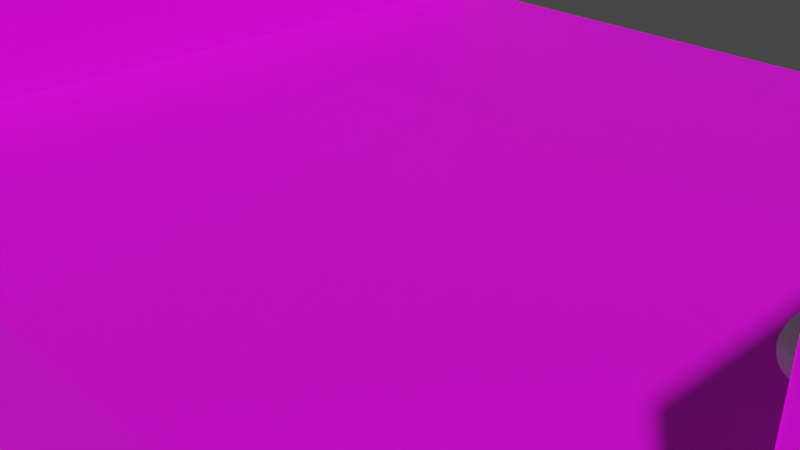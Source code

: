 # Source: bridge_segment_textured.blend  (saved by Blender 3.4.6; exported with 4.5.12 LTS)
import bpy
from mathutils import Matrix  # noqa: F401  (used for matrix-valued properties, if any)

bpy.ops.wm.read_factory_settings(use_empty=True)
scene = bpy.context.scene
scene.name = 'Scene'

# ---- collections
col_collection = bpy.data.collections.new('Collection'); scene.collection.children.link(col_collection)

# ---- images (referenced by path relative to the original .blend; pixels are not part of the script)
import os
ASSET_DIR = os.environ.get("B2B_ASSET_DIR", "")  # directory of the original .blend (textures are referenced by path, not embedded)
HERE = os.path.dirname(os.path.abspath(__file__))  # packed textures are extracted next to this script under _unpacked/

def load_image(name, relpath, width, height, colorspace="sRGB"):
    """Load a texture the original file referenced (path relative to the .blend, or extracted next to this script)."""
    p = next((c for c in (os.path.join(HERE, relpath), os.path.join(ASSET_DIR, relpath)) if relpath and os.path.exists(c)), "")
    if p:
        img = bpy.data.images.load(p, check_existing=True)
        img.name = name
    else:  # same state as the original file: an image datablock whose file is absent (Cycles renders it pink)
        img = bpy.data.images.new(name, width, height)
        img.source = "FILE"
        img.filepath = "//" + (relpath or name)
    img.colorspace_settings.name = colorspace
    return img
img_albedo_psd = load_image('albedo.psd', 'albedo.psd', 1024, 1024, 'sRGB')

# ---- materials (node trees are filled in below, after node groups)
mat_material = bpy.data.materials.new('Material')
mat_material.alpha_threshold = 0.0
mat_material.use_transparent_shadow = False
mat_material.roughness = 0.5
mat_material.line_color = (0.0, 0.0, 0.0, 1.0)

# ---- material node trees
mat_material.use_nodes = True; mat_material.node_tree.nodes.clear()
_N = mat_material.node_tree.nodes; _L = mat_material.node_tree.links
n0 = _N.new('ShaderNodeOutputMaterial'); n0.name = 'Material Output'; n0.location = (-15, 609)
n1 = _N.new('ShaderNodeBsdfPrincipled'); n1.name = 'Principled BSDF'; n1.location = (-304, 626)
n1.distribution = 'GGX'
n1.subsurface_method = 'RANDOM_WALK_SKIN'
n1.inputs[3].default_value = 1.45
n1.inputs[27].default_value = (0.0, 0.0, 0.0, 1.0)
n1.inputs[28].default_value = 1.0
n2 = _N.new('ShaderNodeTexImage'); n2.name = 'Image Texture.001'; n2.location = (-693, 477)
n2.image = img_albedo_psd
_L.new(n1.outputs[0], n0.inputs[0])
_L.new(n2.outputs[0], n1.inputs[0])
n0.is_active_output = True

# ---- world
world_world = bpy.data.worlds.new('World'); scene.world = world_world
world_world.use_nodes = True; world_world.node_tree.nodes.clear()
_N = world_world.node_tree.nodes; _L = world_world.node_tree.links
n0 = _N.new('ShaderNodeOutputWorld'); n0.name = 'World Output'; n0.location = (300, 300)
n1 = _N.new('ShaderNodeBackground'); n1.name = 'Background'; n1.location = (10, 300)
n1.inputs[0].default_value = (0.05088, 0.05088, 0.05088, 1.0)
_L.new(n1.outputs[0], n0.inputs[0])
n0.is_active_output = True
world_world.color = (0.05088, 0.05088, 0.05088)
world_world.use_sun_shadow = False
world_world.sun_shadow_jitter_overblur = 0.0

# ---- cameras
cam_camera = bpy.data.cameras.new('Camera')
cam_camera.clip_end = 100.0
cam_camera.ortho_scale = 7.314

# ---- meshes
me_cube = bpy.data.meshes.new('Cube')
me_cube.from_pydata([(8.466, 1.145, 7.552), (8.466, -1.145, 7.552), (-8.466, 1.145, 7.552), (-8.465, -1.145, 7.571), (-6.295, -1.125, 7.53), (-6.295, 1.165, 7.53), (5.912, 1.139, 7.557), (5.912, -1.15, 7.557), (8.466, 1.145, 0.0), (-8.466, -1.145, 0.0), (8.466, -1.145, 0.0), (-8.466, 1.145, 0.0), (-6.295, 1.165, -0.02151), (-6.295, -1.125, -0.02151), (5.912, -1.15, 0.005737), (5.912, 1.139, 0.005737), (-8.465, -1.145, 3.795), (8.466, 1.145, 3.776), (8.466, -1.145, 3.776), (-8.466, 1.145, 3.776), (-6.295, 1.165, 3.754), (-6.295, -1.125, 3.754), (5.912, -1.15, 3.782), (5.912, 1.139, 3.782), (8.466, 1.145, -3.776), (8.466, -1.145, -3.776), (-8.466, 1.145, -3.776), (-6.295, 1.165, -3.797), (-6.295, -1.125, -3.797), (5.912, -1.15, -3.77), (5.912, 1.139, -3.77), (-8.466, -1.145, -3.776), (-8.448, -4.32, 3.776), (-8.448, -4.32, 7.552), (8.484, -4.32, -3.776), (-6.277, -4.3, 7.53), (-6.277, -4.3, -3.797), (8.484, -4.32, 7.552), (5.929, -4.326, 7.557), (5.929, -4.326, -3.77), (-8.448, -4.32, -3.776), (-8.448, -4.32, -6.147e-09), (8.484, -4.32, 3.776), (8.484, -4.32, -6.147e-09), (-6.277, -4.3, 3.754), (-6.277, -4.3, -0.02151), (5.929, -4.326, 3.782), (5.929, -4.326, 0.005737), (8.462, 1.122, 2.879), (8.462, -1.167, 2.879), (-8.469, 1.122, 2.879), (-6.298, 1.142, 2.858), (-6.298, -1.147, 2.858), (5.908, -1.172, 2.885), (5.908, 1.117, 2.885), (-8.469, -1.167, 2.879), (8.48, -4.343, 2.879), (-6.28, -4.323, 2.858), (5.926, -4.348, 2.885), (-8.451, -4.343, 2.879), (8.467, 1.15, 0.708), (8.467, -1.139, 0.708), (-8.465, 1.15, 0.708), (-6.294, 1.17, 0.6865), (-6.294, -1.119, 0.6865), (5.912, -1.145, 0.7137), (5.912, 1.145, 0.7137), (8.485, -4.315, 0.708), (-6.276, -4.295, 0.6865), (5.93, -4.32, 0.7137), (-8.465, -1.139, 0.708), (-8.447, -4.315, 0.708), (-8.459, -3.498, -3.792), (-8.459, -3.498, 3.759), (-8.459, -3.498, -0.0164), (-8.459, -3.498, 7.535), (-6.288, -3.478, -3.814), (-6.288, -3.478, 3.738), (-6.288, -3.478, -0.03791), (-6.288, -3.478, 7.514), (-6.291, -3.5, 2.841), (-8.462, -3.52, 2.863), (-6.287, -3.472, 0.6701), (-8.458, -3.492, 0.6916), (-8.463, -3.137, -3.78), (-8.462, -3.138, 3.791), (-8.462, -3.138, 7.567), (-6.29, -1.78, -0.02137), (-8.463, -3.137, -0.004549), (-6.29, -1.78, -3.797), (-6.29, -1.805, 3.754), (-6.29, -1.805, 7.53), (-6.293, -1.803, 2.858), (-8.467, -3.16, 2.875), (-6.289, -1.776, 0.6866), (-8.462, -3.132, 0.7034), (-6.293, -2.128, 2.643), (-6.291, -3.349, 2.63), (-6.29, -2.106, 0.897), (-6.288, -3.326, 0.8842), (-6.527, -2.128, 2.643), (-6.525, -3.349, 2.63), (-6.524, -2.106, 0.8965), (-6.522, -3.327, 0.8837), (8.472, -3.508, -0.01754), (8.472, -3.508, 3.758), (5.918, -3.513, 7.54), (8.472, -3.508, 7.534), (8.472, -3.508, -3.793), (5.918, -3.513, -3.788), (5.918, -3.513, -0.0118), (5.918, -3.513, 3.764), (5.915, -3.536, 2.867), (8.469, -3.53, 2.862), (8.473, -3.503, 0.6904), (5.919, -3.508, 0.6962), (8.469, -2.978, -0.002285), (8.469, -2.977, 7.549), (8.469, -2.978, -3.778), (5.916, -1.872, -3.769), (5.916, -1.872, 3.783), (8.469, -2.978, 3.774), (5.916, -1.926, 7.559), (5.916, -1.872, 0.007351), (5.913, -1.895, 2.887), (8.465, -3.0, 2.877), (8.469, -2.973, 0.7057), (5.917, -1.867, 0.7153), (6.216, -2.063, 2.659), (6.217, -3.361, 2.644), (6.219, -2.041, 0.9403), (6.221, -3.34, 0.9251), (-7.842, -3.13, -0.004959), (-7.837, -3.49, -0.01681), (-7.845, -3.152, 2.874), (-7.841, -3.512, 2.862), (-7.841, -3.124, 0.703), (-7.836, -3.485, 0.6912), (-7.837, -3.49, 3.759), (-7.837, -3.49, -3.793), (-7.837, -3.49, 7.535), (-7.842, -3.13, -3.781), (-7.842, -3.13, 3.771), (-7.842, -3.13, 7.547), (7.958, -2.982, 3.774), (7.961, -3.512, 3.759), (7.954, -3.004, 2.877), (7.958, -3.534, 2.862), (7.958, -2.976, 0.706), (7.962, -3.506, 0.6908), (7.962, -3.562, -0.01746), (7.961, -3.512, 7.535), (7.962, -3.562, -3.793), (7.958, -3.032, -0.002207), (7.958, -2.982, 7.55), (7.958, -3.032, -3.778)], [], [(5, 2, 3, 4), (16, 3, 2, 19), (17, 0, 1, 18), (23, 6, 0, 17), (19, 2, 5, 20), (22, 7, 4, 21), (6, 5, 4, 7), (0, 6, 7, 1), (108, 104, 43, 34), (20, 5, 6, 23), (27, 12, 15, 30), (105, 107, 37, 42), (29, 14, 13, 28), (26, 11, 12, 27), (30, 15, 8, 24), (24, 8, 10, 25), (31, 9, 11, 26), (107, 106, 38, 37), (51, 20, 23, 54), (53, 22, 21, 52), (50, 19, 20, 51), (54, 23, 17, 48), (48, 17, 18, 49), (55, 16, 19, 50), (113, 105, 42, 56), (83, 74, 41, 71), (44, 35, 33, 32), (42, 37, 38, 46), (34, 43, 47, 39), (36, 45, 41, 40), (56, 42, 46, 58), (57, 44, 32, 59), (75, 73, 32, 33), (80, 77, 44, 57), (115, 110, 47, 69), (77, 79, 35, 44), (76, 78, 45, 36), (106, 111, 46, 38), (110, 109, 39, 47), (79, 75, 33, 35), (74, 72, 40, 41), (111, 112, 58, 46), (82, 80, 57, 68), (68, 57, 59, 71), (67, 56, 58, 69), (73, 81, 59, 32), (114, 113, 56, 67), (70, 55, 50, 62), (60, 48, 49, 61), (66, 54, 48, 60), (62, 50, 51, 63), (65, 53, 52, 64), (63, 51, 54, 66), (12, 63, 66, 15), (14, 65, 64, 13), (11, 62, 63, 12), (15, 66, 60, 8), (8, 60, 61, 10), (9, 70, 62, 11), (104, 114, 67, 43), (43, 67, 69, 47), (45, 68, 71, 41), (78, 82, 68, 45), (112, 115, 69, 58), (81, 83, 71, 59), (95, 88, 132, 136), (87, 94, 82, 78), (93, 95, 136, 134), (92, 80, 97, 96), (73, 75, 140, 138), (91, 86, 75, 79), (89, 87, 78, 76), (90, 91, 79, 77), (92, 90, 77, 80), (81, 73, 138, 135), (88, 84, 141, 132), (70, 9, 88, 95), (3, 16, 85, 86), (52, 21, 90, 92), (21, 4, 91, 90), (28, 13, 87, 89), (4, 3, 86, 91), (9, 31, 84, 88), (64, 52, 92, 94), (16, 55, 93, 85), (13, 64, 94, 87), (55, 70, 95, 93), (98, 96, 100, 102), (94, 92, 96, 98), (80, 82, 99, 97), (82, 94, 98, 99), (102, 100, 101, 103), (99, 98, 102, 103), (97, 99, 103, 101), (96, 97, 101, 100), (127, 115, 131, 130), (113, 114, 149, 147), (117, 107, 151, 154), (120, 124, 112, 111), (123, 119, 109, 110), (122, 120, 111, 106), (127, 123, 110, 115), (116, 126, 148, 153), (117, 122, 106, 107), (114, 104, 150, 149), (126, 125, 146, 148), (84, 31, 26, 27, 30, 24, 25, 118, 108, 34, 39, 109, 119, 29, 28, 89, 76, 36, 40, 72), (25, 10, 116, 118), (18, 1, 117, 121), (1, 7, 122, 117), (49, 18, 121, 125), (65, 14, 123, 127), (7, 22, 120, 122), (14, 29, 119, 123), (22, 53, 124, 120), (61, 49, 125, 126), (10, 61, 126, 116), (53, 65, 127, 124), (128, 130, 131, 129), (124, 127, 130, 128), (115, 112, 129, 131), (112, 124, 128, 129), (134, 136, 137, 135), (142, 134, 135, 138), (132, 141, 139, 133), (143, 142, 138, 140), (136, 132, 133, 137), (75, 86, 143, 140), (74, 83, 137, 133), (83, 81, 135, 137), (86, 85, 142, 143), (85, 93, 134, 142), (72, 74, 133, 139), (84, 72, 139, 141), (153, 148, 149, 150), (148, 146, 147, 149), (146, 144, 145, 147), (144, 154, 151, 145), (155, 153, 150, 152), (125, 121, 144, 146), (107, 105, 145, 151), (118, 116, 153, 155), (108, 118, 155, 152), (104, 108, 152, 150), (121, 117, 154, 144), (105, 113, 147, 145)])
_uv = me_cube.uv_layers.new(name='UVMap')
_uv.uv.foreach_set('vector', [8.011e-05, 0.1119, 0.3114, 8.011e-05, 0.2513, 0.2579, 0.1308, 0.3089, 0.313, 0.2516, 0.004398, 0.2536, -0.003004, -0.0006736, 0.3134, 0.002768, 0.5643, 0.0009887, 0.8743, 0.001434, 0.875, 0.1685, 0.5642, 0.1694, 0.6634, 0.7257, 0.8129, 0.8972, 0.3945, 0.9999, 0.4245, 0.7465, 0.4033, 0.292, 0.3114, 8.011e-05, 0.8129, 0.03645, 0.6433, 0.3514, 0.9989, 0.6704, 0.9986, 0.9999, 0.002098, 1.002, 0.0005374, 0.6681, 0.01178, 0.9933, 8.011e-05, 0.1119, 0.1308, 0.3089, 0.1378, 0.7503, 0.3945, 0.9999, 0.01178, 0.9933, 0.1378, 0.7503, 0.2814, 0.7847, 0.3667, 1.004, -0.0008098, 1.001, -0.000905, 0.8343, 0.3709, 0.8354, 0.6433, 0.3514, 0.8129, 0.03645, 0.8129, 0.8972, 0.6634, 0.7257, 0.3377, 0.4493, 0.378, 0.4289, 0.3879, 0.6112, 0.3432, 0.591, 0.9965, 0.9983, 0.6916, 0.9998, 0.6914, 0.8343, 0.9992, 0.8359, 1.001, 0.001431, 1.001, 0.3372, 0.002835, 0.3373, -0.006143, 0.00942, 0.3351, 0.4322, 0.3562, 0.4065, 0.378, 0.4289, 0.3377, 0.4493, 0.3432, 0.591, 0.3879, 0.6112, 0.3654, 0.6377, 0.3424, 0.6143, 0.003156, -0.002375, 0.2548, -0.0007084, 0.2502, 0.1688, 0.00123, 0.1682, 0.9992, 0.2484, 0.7531, 0.2497, 0.7514, 4.322e-05, 1.002, 0.002161, 0.2667, 0.7151, 0.2365, 0.6999, 0.2468, 0.6966, 0.2646, 0.703, 0.4494, 0.3475, 0.6433, 0.3514, 0.6634, 0.7257, 0.4682, 0.6867, 0.9985, 0.5802, 0.9989, 0.6673, 0.0005374, 0.665, 0.001362, 0.5812, 0.3981, 0.3167, 0.4033, 0.292, 0.6433, 0.3514, 0.4494, 0.3475, 0.4682, 0.6867, 0.6634, 0.7257, 0.4245, 0.7465, 0.4176, 0.7257, 0.5628, 0.1689, 0.5011, 0.1688, 0.5019, 0.001667, 0.563, 0.0001622, 0.4387, 0.2512, 0.3133, 0.2511, 0.3152, 0.002451, 0.4403, 0.001706, 0.6255, 0.8353, 0.6873, 0.8344, 0.6873, 0.9996, 0.6252, 1.0, 0.6293, 0.1699, 0.7513, 0.1679, 0.7516, 0.3366, 0.6245, 0.3356, 0.751, 1.0, 0.5234, 1.002, 0.5238, 0.7556, 0.7527, 0.7546, 0.003844, 0.6653, 0.3755, 0.6702, 0.3763, 1.001, -0.0007511, 1.004, 0.9965, 1.001, 0.8121, 1.0, 0.8124, 0.6679, 0.9983, 0.6751, 0.1931, 0.9995, -0.002249, 1.001, -0.003512, 0.7467, 0.189, 0.7529, 0.4865, 0.999, 0.379, 0.9994, 0.3803, 0.6739, 0.4979, 0.6712, 0.5221, 1.001, 0.4382, 1.002, 0.4415, 0.7545, 0.5222, 0.754, 0.0004178, 0.1664, 0.2497, 0.1697, 0.2479, 0.3335, 0.00182, 0.3367, 0.6786, 1.0, 0.6805, 0.8351, 0.8022, 0.834, 0.8036, 1.001, 0.6893, 0.4186, 0.6888, 0.3353, 0.8133, 0.3349, 0.8132, 0.4182, 0.8065, 1.0, 0.8058, 0.8341, 0.9989, 0.8346, 1.0, 1.001, 0.2976, 1.001, 0.0009681, 1.0, -0.0006289, 0.8368, 0.2976, 0.8333, 0.3125, 0.3349, 5.352e-05, 0.3341, 0.0002182, 0.4189, 0.3118, 0.4181, 0.6895, 0.3369, 0.9978, 0.3344, 0.9998, 0.4171, 0.6876, 0.4212, 0.226, 0.3537, 0.2549, 0.3386, 0.2527, 0.3494, 0.2397, 0.3592, 0.7534, 0.1697, 1.0, 0.1705, 0.9987, 0.3337, 0.7537, 0.3373, 0.3148, 0.3363, 0.4367, 0.3349, 0.4362, 0.4189, 0.3136, 0.4181, 0.6806, 1.001, 0.4287, 0.9996, 0.4287, 0.8347, 0.6783, 0.8348, 0.2544, 0.752, 0.4396, 0.7541, 0.4385, 1.001, 0.2515, 0.9995, 0.6642, 0.9993, 0.4916, 1.0, 0.4987, 0.6761, 0.6655, 0.6681, 0.2516, 0.1691, 0.3751, 0.1699, 0.3774, 0.3328, 0.2501, 0.3333, 0.6253, 0.9998, 0.4367, 0.9988, 0.4373, 0.8324, 0.6253, 0.8346, 0.6892, 0.2528, 0.4378, 0.2495, 0.4376, 0.001623, 0.6875, 0.0002795, 0.5005, 0.1687, 0.3138, 0.1684, 0.3126, 0.0001338, 0.5008, 0.00136, 0.3987, 0.6156, 0.4682, 0.6867, 0.4176, 0.7257, 0.3709, 0.6453, 0.3614, 0.3979, 0.3981, 0.3167, 0.4494, 0.3475, 0.3888, 0.4231, 0.9962, 0.4183, 0.9985, 0.583, -0.002329, 0.5866, -0.002548, 0.4178, 0.3888, 0.4231, 0.4494, 0.3475, 0.4682, 0.6867, 0.3987, 0.6156, 0.378, 0.4289, 0.3888, 0.4231, 0.3987, 0.6156, 0.3879, 0.6112, 0.9978, 0.3369, 0.9987, 0.4133, -8.74e-05, 0.4128, -0.0002652, 0.332, 0.3562, 0.4065, 0.3614, 0.3979, 0.3888, 0.4231, 0.378, 0.4289, 0.3879, 0.6112, 0.3987, 0.6156, 0.3709, 0.6453, 0.3654, 0.6377, 0.3128, 0.1687, 0.2506, 0.1688, 0.2501, 1.787e-05, 0.3124, 0.0002055, 0.7507, 0.2508, 0.6933, 0.2519, 0.6896, -0.0009914, 0.7503, 0.002912, 0.3725, 0.8356, 0.4361, 0.8354, 0.4364, 1.001, 0.3721, 1.001, 0.8099, 0.9992, 0.6647, 1.001, 0.6659, 0.6681, 0.8122, 0.669, 0.2506, 0.9999, 0.1945, 0.9995, 0.1909, 0.7522, 0.251, 0.753, 0.2998, 1.001, 0.3001, 0.8331, 0.4245, 0.8349, 0.4236, 0.9994, 0.4387, 0.3352, 0.6869, 0.3347, 0.687, 0.4183, 0.4369, 0.4186, 0.3791, 0.169, 0.623, 0.1692, 0.6238, 0.3335, 0.3816, 0.3334, 0.3098, 0.3904, 0.3103, 0.3971, 0.3061, 0.3977, 0.3043, 0.3921, 0.4391, 0.8309, 0.3148, 0.8307, 0.3155, 0.668, 0.4388, 0.6689, 0.3015, 0.3687, 0.3098, 0.3904, 0.3043, 0.3921, 0.295, 0.3719, 0.6371, 0.6886, 0.6381, 0.8121, 0.4694, 0.8129, 0.4689, 0.6883, 0.2801, 0.3702, 0.2549, 0.3386, 0.2634, 0.3415, 0.2859, 0.3656, 0.2195, 0.3512, 0.2576, 0.3282, 0.2549, 0.3386, 0.226, 0.3537, 0.3116, 0.833, 0.0006784, 0.832, 0.0002874, 0.6698, 0.3143, 0.6687, 1.0, 0.8303, 0.6928, 0.834, 0.6891, 0.6693, 0.9999, 0.6649, 0.6907, 0.8334, 0.6202, 0.8344, 0.6187, 0.6657, 0.6878, 0.6694, 0.286, 0.3779, 0.2801, 0.3702, 0.2859, 0.3656, 0.2917, 0.3741, 0.3103, 0.3971, 0.3104, 0.4206, 0.3085, 0.4168, 0.3061, 0.3977, 0.6945, 0.2543, 0.7506, 0.2522, 0.7497, 0.4823, 0.6909, 0.4827, 0.004429, 0.2557, 0.3132, 0.2516, 0.3128, 0.4799, 0.006991, 0.4797, 0.7489, 0.6671, 0.6202, 0.6669, 0.6198, 0.5852, 0.7507, 0.5839, 0.9974, 0.6699, 0.7504, 0.6663, 0.7522, 0.586, 0.9992, 0.5876, 0.2496, 0.6663, 0.001509, 0.6658, 0.002739, 0.5834, 0.2494, 0.5834, 0.1308, 0.3089, 0.2513, 0.2579, 0.2576, 0.3282, 0.2195, 0.3512, 0.753, 0.2523, 1.0, 0.2489, 0.9996, 0.4843, 0.7519, 0.4822, 0.9377, 0.3689, 0.8116, 0.3694, 0.8114, 0.2888, 0.9388, 0.2879, 0.3122, 0.2508, 0.4389, 0.2521, 0.4372, 0.4796, 0.3133, 0.4797, 0.4395, 0.6677, 0.2532, 0.666, 0.2548, 0.5846, 0.4404, 0.5832, 0.4378, 0.2513, 0.6899, 0.2551, 0.6877, 0.4824, 0.4403, 0.4825, 1.1, 0.7914, 1.082, 0.7814, 1.086, 0.78, 1.099, 0.7882, 0.9395, 0.286, 0.8131, 0.2866, 0.8139, 0.2044, 0.9391, 0.2052, 0.4059, 0.8783, 0.4045, 0.7858, 0.5884, 0.7812, 0.5792, 0.8776, 0.5584, 0.6663, 0.5679, 0.8331, 0.4455, 0.8403, 0.4369, 0.6732, 1.004, 0.9915, 0.00162, 0.9991, 0.005698, 0.008186, 1.002, 0.007376, 0.2695, 0.4192, 0.2632, 0.4317, 0.2618, 0.4286, 0.2666, 0.4202, 0.2543, 0.4076, 0.2695, 0.4192, 0.2666, 0.4202, 0.2556, 0.4111, 0.2445, 0.4217, 0.2543, 0.4076, 0.2556, 0.4111, 0.2485, 0.4204, 0.269, 0.6108, 0.2784, 0.6276, 0.2733, 0.627, 0.2674, 0.6159, 0.3002, 0.6721, 0.3091, 0.652, 0.3135, 0.6536, 0.3052, 0.6746, 0.274, 0.7311, 0.2667, 0.7151, 0.2759, 0.7132, 0.2783, 0.7174, 0.4375, 0.3342, 0.3138, 0.3348, 0.3116, 0.08658, 0.4384, 0.08678, 0.688, 0.08508, 1.0, 0.08414, 1.0, 0.3328, 0.6898, 0.3337, 0.3126, 0.3345, -5.292e-06, 0.3336, 0.0001055, 0.08505, 0.3093, 0.08464, 0.5622, 0.08491, 0.6871, 0.08493, 0.6896, 0.3349, 0.5625, 0.336, 0.324, 0.6489, 0.3235, 0.6559, 0.3184, 0.655, 0.3195, 0.6485, 0.274, 0.7311, 0.227, 0.7038, 0.2365, 0.6999, 0.2667, 0.7151, 0.3091, 0.652, 0.3112, 0.6464, 0.3152, 0.6475, 0.3135, 0.6536, 0.3235, 0.6559, 0.3168, 0.6798, 0.3109, 0.6774, 0.3184, 0.655, -0.001962, 0.02072, 0.0231, 0.00321, 1.007, -0.004349, 0.9958, 0.1639, 0.9968, 0.7119, 1.0, 1.003, 0.3606, 1.005, 0.004813, 0.9937, 0.001034, 0.6764, 0.0007696, 0.5877, 0.002979, 0.4722, 0.004498, 0.4163, 0.002969, 0.3706, 0.0009142, 0.332, 0.04727, 0.2352, 0.1014, 0.1266, 0.1132, 0.075, -7.489e-05, 0.05781, -0.01084, 0.05055, -0.01142, 0.03743, 0.00123, 0.1682, 0.2502, 0.1694, 0.2506, 0.3333, 0.0006945, 0.333, 0.8753, 0.332, 0.5644, 0.335, 0.5664, 0.17, 0.8736, 0.1686, 0.2814, 0.7847, 0.1378, 0.7503, 0.227, 0.7038, 0.274, 0.7311, 0.501, 0.1691, 0.5625, 0.1692, 0.5624, 0.3341, 0.5025, 0.3347, 0.6882, -0.0005752, 0.8127, 0.001208, 0.8121, 0.08519, 0.6882, 0.08503, 3.289e-05, 0.0002398, 0.3129, -4.079e-05, 0.3133, 0.08388, -0.0003075, 0.08507, 0.686, 0.001129, 1.0, 0.001319, 1.0, 0.08347, 0.6879, 0.08473, 0.3133, 1.639e-05, 0.438, -0.0001197, 0.4381, 0.08492, 0.3139, 0.08381, 0.502, 0.3346, 0.3136, 0.3353, 0.3137, 0.1691, 0.5004, 0.1697, 0.3125, 0.3352, 0.2513, 0.3343, 0.2499, 0.1691, 0.3127, 0.1696, 0.4386, -0.0002506, 0.6857, -0.0002022, 0.6882, 0.08386, 0.4392, 0.08504, 1.008, 1.0, 0.01568, 1.002, -0.006029, -0.01597, 0.9954, -0.01269, 0.498, 0.08714, 0.6273, 0.08284, 0.6258, 0.169, 0.5006, 0.1663, 0.2784, 0.6276, 0.2596, 0.644, 0.2604, 0.6386, 0.2733, 0.627, 0.2499, 0.6723, 0.1252, 0.6688, 0.1246, 0.5851, 0.2509, 0.5848, 0.295, 0.3719, 0.3043, 0.3921, 0.3014, 0.3933, 0.2917, 0.3741, 0.2892, 0.3628, 0.295, 0.3719, 0.2917, 0.3741, 0.2859, 0.3656, 0.3061, 0.3977, 0.3085, 0.4168, 0.3075, 0.4169, 0.3034, 0.3986, 0.2653, 0.3397, 0.2892, 0.3628, 0.2859, 0.3656, 0.2634, 0.3415, 0.3043, 0.3921, 0.3061, 0.3977, 0.3034, 0.3986, 0.3014, 0.3933, 0.2549, 0.3386, 0.2576, 0.3282, 0.2653, 0.3397, 0.2634, 0.3415, 0.2997, 0.4003, 0.2968, 0.3955, 0.3014, 0.3933, 0.3034, 0.3986, 0.2968, 0.3955, 0.286, 0.3779, 0.2917, 0.3741, 0.3014, 0.3933, 0.2576, 0.3282, 0.296, 0.3576, 0.2892, 0.3628, 0.2653, 0.3397, 0.296, 0.3576, 0.3015, 0.3687, 0.295, 0.3719, 0.2892, 0.3628, 0.3068, 0.4207, 0.2997, 0.4003, 0.3034, 0.3986, 0.3075, 0.4169, 0.3104, 0.4206, 0.3068, 0.4207, 0.3075, 0.4169, 0.3085, 0.4168, 0.2479, 0.5848, 0.2487, 0.6673, 0.1277, 0.6647, 0.125, 0.5852, 0.2485, 0.5851, 0.2485, 0.669, 0.1255, 0.6668, 0.1255, 0.5852, 0.2464, 0.5837, 0.2497, 0.6697, 0.1276, 0.6667, 0.1248, 0.586, 0.2737, 0.8544, 0.2451, 0.8847, 0.2425, 0.8804, 0.2674, 0.8501, 0.1251, 0.5849, 0.2476, 0.5849, 0.25, 0.6698, 0.1268, 0.6688, 0.3168, 0.6798, 0.3118, 0.6914, 0.3061, 0.688, 0.3109, 0.6774, 0.2667, 0.7151, 0.2953, 0.6808, 0.3, 0.6838, 0.2759, 0.7132, 0.3219, 0.6245, 0.324, 0.6489, 0.3195, 0.6485, 0.3201, 0.6281, 0.3174, 0.6256, 0.3219, 0.6245, 0.3201, 0.6281, 0.3186, 0.6278, 0.3112, 0.6464, 0.3174, 0.6256, 0.3186, 0.6278, 0.3152, 0.6475, 0.3118, 0.6914, 0.274, 0.7311, 0.2783, 0.7174, 0.3061, 0.688, 0.2953, 0.6808, 0.3002, 0.6721, 0.3052, 0.6746, 0.3, 0.6838])
me_cube.materials.append(mat_material)
me_cube.use_mirror_vertex_groups = False
me_cube.update()
me_cylinder = bpy.data.meshes.new('Cylinder')
me_cylinder.from_pydata([(0.01973, 0.6423, -1.026), (0.01435, 0.7507, 1.023), (0.2142, 0.634, -1.026), (0.209, 0.7389, 1.022), (0.4005, 0.6013, -1.024), (0.3956, 0.6988, 1.02), (0.5713, 0.5454, -1.021), (0.5671, 0.6318, 1.018), (0.7203, 0.4687, -1.018), (0.7167, 0.5405, 1.015), (0.8415, 0.3739, -1.013), (0.8388, 0.4284, 1.012), (0.9304, 0.2647, -1.009), (0.9286, 0.2999, 1.008), (0.9835, 0.1454, -1.004), (0.9828, 0.1599, 1.003), (0.9989, 0.0205, -0.9985), (0.9992, 0.01369, 0.9987), (0.9758, -0.1052, -0.9934), (0.9772, -0.133, 0.9943), (0.9153, -0.2269, -0.9886), (0.9177, -0.2746, 0.9901), (0.8196, -0.3398, -0.9841), (0.8228, -0.4057, 0.9863), (0.6924, -0.4397, -0.9803), (0.6964, -0.5211, 0.983), (0.5385, -0.5227, -0.9773), (0.5432, -0.6166, 0.9804), (0.364, -0.5856, -0.9751), (0.3691, -0.6883, 0.9785), (0.1755, -0.626, -0.9739), (0.1809, -0.7336, 0.9775), (-0.01973, -0.6423, -0.9737), (-0.01435, -0.7507, 0.9773), (-0.2142, -0.634, -0.9745), (-0.209, -0.7389, 0.978), (-0.4005, -0.6013, -0.9762), (-0.3956, -0.6988, 0.9795), (-0.5713, -0.5455, -0.9789), (-0.5671, -0.6318, 0.9818), (-0.7203, -0.4687, -0.9824), (-0.7167, -0.5405, 0.9849), (-0.8415, -0.3739, -0.9866), (-0.8388, -0.4284, 0.9885), (-0.9304, -0.2647, -0.9913), (-0.9286, -0.2999, 0.9925), (-0.9835, -0.1454, -0.9963), (-0.9828, -0.1599, 0.9968), (-0.9989, -0.0205, -1.001), (-0.9992, -0.01369, 1.001), (-0.9758, 0.1052, -1.007), (-0.9772, 0.133, 1.006), (-0.9153, 0.2269, -1.011), (-0.9177, 0.2746, 1.01), (-0.8196, 0.3398, -1.016), (-0.8228, 0.4057, 1.014), (-0.6924, 0.4397, -1.02), (-0.6964, 0.5211, 1.017), (-0.5385, 0.5227, -1.023), (-0.5432, 0.6166, 1.02), (-0.364, 0.5856, -1.025), (-0.3691, 0.6883, 1.021), (-0.1755, 0.626, -1.026), (-0.1809, 0.7336, 1.023), (-0.01302, 0.9993, -0.8971), (0.1821, 0.98, -0.8971), (0.3697, 0.9231, -0.8971), (0.5426, 0.8307, -0.8971), (0.6941, 0.7064, -0.8971), (0.8184, 0.5548, -0.8971), (0.9109, 0.3819, -0.8971), (0.9678, 0.1944, -0.8971), (0.987, -0.0007373, -0.8971), (0.9678, -0.1958, -0.8971), (0.9109, -0.3834, -0.8971), (0.8184, -0.5563, -0.8971), (0.6941, -0.7078, -0.8971), (0.5426, -0.8322, -0.8971), (0.3697, -0.9246, -0.8971), (0.1821, -0.9815, -0.8971), (-0.01302, -1.001, -0.8971), (-0.2081, -0.9815, -0.8971), (-0.3957, -0.9246, -0.8971), (-0.5686, -0.8322, -0.8971), (-0.7201, -0.7078, -0.8971), (-0.8445, -0.5563, -0.8971), (-0.9369, -0.3834, -0.8971), (-0.9938, -0.1958, -0.8971), (-1.013, -0.0007373, -0.8971), (-0.9938, 0.1944, -0.8971), (-0.9369, 0.3819, -0.8971), (-0.8445, 0.5548, -0.8971), (-0.7201, 0.7064, -0.8971), (-0.5686, 0.8307, -0.8971), (-0.3957, 0.9231, -0.8971), (-0.2081, 0.98, -0.8971), (0.1123, -0.9972, -1.073), (0.3068, -1.006, -1.073), (0.4931, -1.038, -1.071), (0.6639, -1.094, -1.068), (0.8128, -1.171, -1.065), (0.9341, -1.266, -1.061), (1.023, -1.375, -1.056), (1.076, -1.494, -1.051), (1.091, -1.619, -1.046), (1.068, -1.745, -1.041), (1.008, -1.866, -1.036), (0.9121, -1.979, -1.031), (0.7849, -2.079, -1.027), (0.6311, -2.162, -1.024), (0.4566, -2.225, -1.022), (0.2681, -2.265, -1.021), (0.07285, -2.282, -1.021), (-0.1216, -2.273, -1.022), (-0.3079, -2.241, -1.023), (-0.4788, -2.185, -1.026), (-0.6277, -2.108, -1.03), (-0.7489, -2.013, -1.034), (-0.8378, -1.904, -1.038), (-0.8909, -1.785, -1.043), (-0.9063, -1.66, -1.049), (-0.8832, -1.534, -1.054), (-0.8227, -1.413, -1.059), (-0.727, -1.3, -1.063), (-0.5998, -1.2, -1.067), (-0.446, -1.117, -1.07), (-0.2714, -1.054, -1.072), (-0.08293, -1.014, -1.073), (0.004927, 1.0, 0.8394), (0.2, 0.9811, 0.8394), (0.3876, 0.9242, 0.8394), (0.5605, 0.8317, 0.8394), (0.712, 0.7074, 0.8394), (0.8364, 0.5558, 0.8394), (0.9288, 0.383, 0.8394), (0.9857, 0.1954, 0.8394), (1.005, 0.000279, 0.8394), (0.9857, -0.1948, 0.8394), (0.9288, -0.3824, 0.8394), (0.8364, -0.5553, 0.8394), (0.712, -0.7068, 0.8394), (0.5605, -0.8312, 0.8394), (0.3876, -0.9236, 0.8394), (0.2, -0.9805, 0.8394), (0.004927, -0.9997, 0.8394), (-0.1902, -0.9805, 0.8394), (-0.3778, -0.9236, 0.8394), (-0.5506, -0.8312, 0.8394), (-0.7022, -0.7068, 0.8394), (-0.8265, -0.5553, 0.8394), (-0.919, -0.3824, 0.8394), (-0.9759, -0.1948, 0.8394), (-0.9951, 0.000279, 0.8394), (-0.9759, 0.1954, 0.8394), (-0.919, 0.383, 0.8394), (-0.8265, 0.5558, 0.8394), (-0.7022, 0.7074, 0.8394), (-0.5506, 0.8317, 0.8394), (-0.3778, 0.9242, 0.8394), (-0.1902, 0.9811, 0.8394), (0.2796, -0.5206, 1.071), (0.08494, -0.5088, 1.072), (0.4662, -0.5607, 1.07), (0.6377, -0.6277, 1.067), (0.7873, -0.719, 1.064), (0.9094, -0.8311, 1.061), (0.9992, -0.9596, 1.057), (1.053, -1.1, 1.052), (1.07, -1.246, 1.048), (1.048, -1.393, 1.043), (0.9882, -1.534, 1.039), (0.8934, -1.665, 1.035), (0.767, -1.781, 1.032), (0.6138, -1.876, 1.03), (0.4397, -1.948, 1.028), (0.2515, -1.993, 1.027), (0.05624, -2.01, 1.026), (-0.1384, -1.998, 1.027), (-0.325, -1.958, 1.029), (-0.4965, -1.891, 1.031), (-0.6461, -1.8, 1.034), (-0.7682, -1.688, 1.038), (-0.8581, -1.559, 1.042), (-0.9122, -1.419, 1.046), (-0.9286, -1.273, 1.05), (-0.9066, -1.126, 1.055), (-0.8471, -0.9849, 1.059), (-0.7523, -0.8538, 1.063), (-0.6258, -0.7384, 1.066), (-0.4726, -0.6429, 1.069), (-0.2985, -0.5712, 1.071), (-0.1103, -0.5259, 1.072)], [], [(128, 1, 3, 129), (129, 3, 5, 130), (130, 5, 7, 131), (131, 7, 9, 132), (132, 9, 11, 133), (133, 11, 13, 134), (134, 13, 15, 135), (135, 15, 17, 136), (136, 17, 19, 137), (137, 19, 21, 138), (138, 21, 23, 139), (139, 23, 25, 140), (140, 25, 27, 141), (141, 27, 29, 142), (142, 29, 31, 143), (143, 31, 33, 144), (144, 33, 35, 145), (145, 35, 37, 146), (146, 37, 39, 147), (147, 39, 41, 148), (148, 41, 43, 149), (149, 43, 45, 150), (150, 45, 47, 151), (151, 47, 49, 152), (152, 49, 51, 153), (153, 51, 53, 154), (154, 53, 55, 155), (155, 55, 57, 156), (156, 57, 59, 157), (157, 59, 61, 158), (11, 9, 164, 165), (158, 61, 63, 159), (159, 63, 1, 128), (62, 0, 96, 127), (62, 95, 64, 0), (60, 94, 95, 62), (58, 93, 94, 60), (56, 92, 93, 58), (54, 91, 92, 56), (52, 90, 91, 54), (50, 89, 90, 52), (48, 88, 89, 50), (46, 87, 88, 48), (44, 86, 87, 46), (42, 85, 86, 44), (40, 84, 85, 42), (38, 83, 84, 40), (36, 82, 83, 38), (34, 81, 82, 36), (32, 80, 81, 34), (30, 79, 80, 32), (28, 78, 79, 30), (26, 77, 78, 28), (24, 76, 77, 26), (22, 75, 76, 24), (20, 74, 75, 22), (18, 73, 74, 20), (16, 72, 73, 18), (14, 71, 72, 16), (12, 70, 71, 14), (10, 69, 70, 12), (8, 68, 69, 10), (6, 67, 68, 8), (4, 66, 67, 6), (2, 65, 66, 4), (0, 64, 65, 2), (96, 97, 98, 99, 100, 101, 102, 103, 104, 105, 106, 107, 108, 109, 110, 111, 112, 113, 114, 115, 116, 117, 118, 119, 120, 121, 122, 123, 124, 125, 126, 127), (18, 20, 106, 105), (36, 38, 115, 114), (54, 56, 124, 123), (10, 12, 102, 101), (28, 30, 111, 110), (46, 48, 120, 119), (2, 4, 98, 97), (20, 22, 107, 106), (38, 40, 116, 115), (56, 58, 125, 124), (12, 14, 103, 102), (30, 32, 112, 111), (48, 50, 121, 120), (4, 6, 99, 98), (22, 24, 108, 107), (40, 42, 117, 116), (58, 60, 126, 125), (14, 16, 104, 103), (32, 34, 113, 112), (50, 52, 122, 121), (6, 8, 100, 99), (24, 26, 109, 108), (42, 44, 118, 117), (60, 62, 127, 126), (16, 18, 105, 104), (34, 36, 114, 113), (52, 54, 123, 122), (8, 10, 101, 100), (26, 28, 110, 109), (44, 46, 119, 118), (0, 2, 97, 96), (95, 159, 128, 64), (94, 158, 159, 95), (93, 157, 158, 94), (92, 156, 157, 93), (91, 155, 156, 92), (90, 154, 155, 91), (89, 153, 154, 90), (88, 152, 153, 89), (87, 151, 152, 88), (86, 150, 151, 87), (85, 149, 150, 86), (84, 148, 149, 85), (83, 147, 148, 84), (82, 146, 147, 83), (81, 145, 146, 82), (80, 144, 145, 81), (79, 143, 144, 80), (78, 142, 143, 79), (77, 141, 142, 78), (76, 140, 141, 77), (75, 139, 140, 76), (74, 138, 139, 75), (73, 137, 138, 74), (72, 136, 137, 73), (71, 135, 136, 72), (70, 134, 135, 71), (69, 133, 134, 70), (68, 132, 133, 69), (67, 131, 132, 68), (66, 130, 131, 67), (65, 129, 130, 66), (64, 128, 129, 65), (160, 161, 191, 190, 189, 188, 187, 186, 185, 184, 183, 182, 181, 180, 179, 178, 177, 176, 175, 174, 173, 172, 171, 170, 169, 168, 167, 166, 165, 164, 163, 162), (29, 27, 173, 174), (47, 45, 182, 183), (3, 1, 161, 160), (1, 63, 191, 161), (21, 19, 169, 170), (39, 37, 178, 179), (57, 55, 187, 188), (13, 11, 165, 166), (31, 29, 174, 175), (49, 47, 183, 184), (5, 3, 160, 162), (23, 21, 170, 171), (41, 39, 179, 180), (59, 57, 188, 189), (15, 13, 166, 167), (33, 31, 175, 176), (51, 49, 184, 185), (7, 5, 162, 163), (25, 23, 171, 172), (43, 41, 180, 181), (61, 59, 189, 190), (17, 15, 167, 168), (35, 33, 176, 177), (53, 51, 185, 186), (9, 7, 163, 164), (27, 25, 172, 173), (45, 43, 181, 182), (63, 61, 190, 191), (19, 17, 168, 169), (37, 35, 177, 178), (55, 53, 186, 187)])
_uv = me_cylinder.uv_layers.new(name='UVMap')
_uv.uv.foreach_set('vector', [1.0, 0.875, 1.0, 1.0, 0.9688, 1.0, 0.9688, 0.875, 0.9688, 0.875, 0.9688, 1.0, 0.9375, 1.0, 0.9375, 0.875, 0.9375, 0.875, 0.9375, 1.0, 0.9062, 1.0, 0.9062, 0.875, 0.9062, 0.875, 0.9062, 1.0, 0.875, 1.0, 0.875, 0.875, 0.875, 0.875, 0.875, 1.0, 0.8438, 1.0, 0.8437, 0.875, 0.8437, 0.875, 0.8438, 1.0, 0.8125, 1.0, 0.8125, 0.875, 0.8125, 0.875, 0.8125, 1.0, 0.7812, 1.0, 0.7812, 0.875, 0.7812, 0.875, 0.7812, 1.0, 0.75, 1.0, 0.75, 0.875, 0.75, 0.875, 0.75, 1.0, 0.7188, 1.0, 0.7188, 0.875, 0.7188, 0.875, 0.7188, 1.0, 0.6875, 1.0, 0.6875, 0.875, 0.6875, 0.875, 0.6875, 1.0, 0.6562, 1.0, 0.6562, 0.875, 0.6562, 0.875, 0.6562, 1.0, 0.625, 1.0, 0.625, 0.875, 0.625, 0.875, 0.625, 1.0, 0.5938, 1.0, 0.5938, 0.875, 0.5938, 0.875, 0.5938, 1.0, 0.5625, 1.0, 0.5625, 0.875, 0.5625, 0.875, 0.5625, 1.0, 0.5312, 1.0, 0.5312, 0.875, 0.5312, 0.875, 0.5312, 1.0, 0.5, 1.0, 0.5, 0.875, 0.5, 0.875, 0.5, 1.0, 0.4688, 1.0, 0.4687, 0.875, 0.4687, 0.875, 0.4688, 1.0, 0.4375, 1.0, 0.4375, 0.875, 0.4375, 0.875, 0.4375, 1.0, 0.4062, 1.0, 0.4062, 0.875, 0.4062, 0.875, 0.4062, 1.0, 0.375, 1.0, 0.375, 0.875, 0.375, 0.875, 0.375, 1.0, 0.3438, 1.0, 0.3438, 0.875, 0.3438, 0.875, 0.3438, 1.0, 0.3125, 1.0, 0.3125, 0.875, 0.3125, 0.875, 0.3125, 1.0, 0.2812, 1.0, 0.2813, 0.875, 0.2813, 0.875, 0.2812, 1.0, 0.25, 1.0, 0.25, 0.875, 0.25, 0.875, 0.25, 1.0, 0.2188, 1.0, 0.2188, 0.875, 0.2188, 0.875, 0.2188, 1.0, 0.1875, 1.0, 0.1875, 0.875, 0.1875, 0.875, 0.1875, 1.0, 0.1562, 1.0, 0.1562, 0.875, 0.1562, 0.875, 0.1562, 1.0, 0.125, 1.0, 0.125, 0.875, 0.125, 0.875, 0.125, 1.0, 0.09375, 1.0, 0.09375, 0.875, 0.09375, 0.875, 0.09375, 1.0, 0.0625, 1.0, 0.0625, 0.875, 0.8438, 1.0, 0.875, 1.0, 0.875, 1.0, 0.8438, 1.0, 0.0625, 0.875, 0.0625, 1.0, 0.03125, 1.0, 0.03125, 0.875, 0.03125, 0.875, 0.03125, 1.0, 0.0, 1.0, 0.0, 0.875, 0.03125, 0.5, 0.0, 0.5, 0.0, 0.5, 0.03125, 0.5, 0.03125, 0.5, 0.03125, 0.75, 0.0, 0.75, 0.0, 0.5, 0.0625, 0.5, 0.0625, 0.75, 0.03125, 0.75, 0.03125, 0.5, 0.09375, 0.5, 0.09375, 0.75, 0.0625, 0.75, 0.0625, 0.5, 0.125, 0.5, 0.125, 0.75, 0.09375, 0.75, 0.09375, 0.5, 0.1562, 0.5, 0.1562, 0.75, 0.125, 0.75, 0.125, 0.5, 0.1875, 0.5, 0.1875, 0.75, 0.1562, 0.75, 0.1562, 0.5, 0.2188, 0.5, 0.2188, 0.75, 0.1875, 0.75, 0.1875, 0.5, 0.25, 0.5, 0.25, 0.75, 0.2188, 0.75, 0.2188, 0.5, 0.2812, 0.5, 0.2812, 0.75, 0.25, 0.75, 0.25, 0.5, 0.3125, 0.5, 0.3125, 0.75, 0.2812, 0.75, 0.2812, 0.5, 0.3438, 0.5, 0.3438, 0.75, 0.3125, 0.75, 0.3125, 0.5, 0.375, 0.5, 0.375, 0.75, 0.3438, 0.75, 0.3438, 0.5, 0.4062, 0.5, 0.4062, 0.75, 0.375, 0.75, 0.375, 0.5, 0.4375, 0.5, 0.4375, 0.75, 0.4062, 0.75, 0.4062, 0.5, 0.4688, 0.5, 0.4688, 0.75, 0.4375, 0.75, 0.4375, 0.5, 0.5, 0.5, 0.5, 0.75, 0.4688, 0.75, 0.4688, 0.5, 0.5312, 0.5, 0.5312, 0.75, 0.5, 0.75, 0.5, 0.5, 0.5625, 0.5, 0.5625, 0.75, 0.5312, 0.75, 0.5312, 0.5, 0.5938, 0.5, 0.5938, 0.75, 0.5625, 0.75, 0.5625, 0.5, 0.625, 0.5, 0.625, 0.75, 0.5938, 0.75, 0.5938, 0.5, 0.6562, 0.5, 0.6562, 0.75, 0.625, 0.75, 0.625, 0.5, 0.6875, 0.5, 0.6875, 0.75, 0.6562, 0.75, 0.6562, 0.5, 0.7188, 0.5, 0.7188, 0.75, 0.6875, 0.75, 0.6875, 0.5, 0.75, 0.5, 0.75, 0.75, 0.7188, 0.75, 0.7188, 0.5, 0.7812, 0.5, 0.7812, 0.75, 0.75, 0.75, 0.75, 0.5, 0.8125, 0.5, 0.8125, 0.75, 0.7812, 0.75, 0.7812, 0.5, 0.8438, 0.5, 0.8438, 0.75, 0.8125, 0.75, 0.8125, 0.5, 0.875, 0.5, 0.875, 0.75, 0.8438, 0.75, 0.8438, 0.5, 0.9062, 0.5, 0.9062, 0.75, 0.875, 0.75, 0.875, 0.5, 0.9375, 0.5, 0.9375, 0.75, 0.9062, 0.75, 0.9062, 0.5, 0.9688, 0.5, 0.9688, 0.75, 0.9375, 0.75, 0.9375, 0.5, 1.0, 0.5, 1.0, 0.75, 0.9688, 0.75, 0.9688, 0.5, 0.75, 0.49, 0.7968, 0.4854, 0.8418, 0.4717, 0.8833, 0.4496, 0.9197, 0.4197, 0.9496, 0.3833, 0.9717, 0.3418, 0.9854, 0.2968, 0.99, 0.25, 0.9854, 0.2032, 0.9717, 0.1582, 0.9496, 0.1167, 0.9197, 0.08029, 0.8833, 0.05045, 0.8418, 0.02827, 0.7968, 0.01461, 0.75, 0.01, 0.7032, 0.01461, 0.6582, 0.02827, 0.6167, 0.05045, 0.5803, 0.08029, 0.5504, 0.1167, 0.5283, 0.1582, 0.5146, 0.2032, 0.51, 0.25, 0.5146, 0.2968, 0.5283, 0.3418, 0.5504, 0.3833, 0.5803, 0.4197, 0.6167, 0.4496, 0.6582, 0.4717, 0.7032, 0.4854, 0.7188, 0.5, 0.6875, 0.5, 0.6875, 0.5, 0.7188, 0.5, 0.4375, 0.5, 0.4062, 0.5, 0.4062, 0.5, 0.4375, 0.5, 0.1562, 0.5, 0.125, 0.5, 0.125, 0.5, 0.1562, 0.5, 0.8438, 0.5, 0.8125, 0.5, 0.8125, 0.5, 0.8438, 0.5, 0.5625, 0.5, 0.5312, 0.5, 0.5312, 0.5, 0.5625, 0.5, 0.2812, 0.5, 0.25, 0.5, 0.25, 0.5, 0.2812, 0.5, 0.9688, 0.5, 0.9375, 0.5, 0.9375, 0.5, 0.9688, 0.5, 0.6875, 0.5, 0.6562, 0.5, 0.6562, 0.5, 0.6875, 0.5, 0.4062, 0.5, 0.375, 0.5, 0.375, 0.5, 0.4062, 0.5, 0.125, 0.5, 0.09375, 0.5, 0.09375, 0.5, 0.125, 0.5, 0.8125, 0.5, 0.7812, 0.5, 0.7812, 0.5, 0.8125, 0.5, 0.5312, 0.5, 0.5, 0.5, 0.5, 0.5, 0.5312, 0.5, 0.25, 0.5, 0.2188, 0.5, 0.2188, 0.5, 0.25, 0.5, 0.9375, 0.5, 0.9062, 0.5, 0.9062, 0.5, 0.9375, 0.5, 0.6562, 0.5, 0.625, 0.5, 0.625, 0.5, 0.6562, 0.5, 0.375, 0.5, 0.3438, 0.5, 0.3438, 0.5, 0.375, 0.5, 0.09375, 0.5, 0.0625, 0.5, 0.0625, 0.5, 0.09375, 0.5, 0.7812, 0.5, 0.75, 0.5, 0.75, 0.5, 0.7812, 0.5, 0.5, 0.5, 0.4688, 0.5, 0.4688, 0.5, 0.5, 0.5, 0.2188, 0.5, 0.1875, 0.5, 0.1875, 0.5, 0.2188, 0.5, 0.9062, 0.5, 0.875, 0.5, 0.875, 0.5, 0.9062, 0.5, 0.625, 0.5, 0.5938, 0.5, 0.5938, 0.5, 0.625, 0.5, 0.3438, 0.5, 0.3125, 0.5, 0.3125, 0.5, 0.3438, 0.5, 0.0625, 0.5, 0.03125, 0.5, 0.03125, 0.5, 0.0625, 0.5, 0.75, 0.5, 0.7188, 0.5, 0.7188, 0.5, 0.75, 0.5, 0.4688, 0.5, 0.4375, 0.5, 0.4375, 0.5, 0.4688, 0.5, 0.1875, 0.5, 0.1562, 0.5, 0.1562, 0.5, 0.1875, 0.5, 0.875, 0.5, 0.8438, 0.5, 0.8438, 0.5, 0.875, 0.5, 0.5938, 0.5, 0.5625, 0.5, 0.5625, 0.5, 0.5938, 0.5, 0.3125, 0.5, 0.2812, 0.5, 0.2812, 0.5, 0.3125, 0.5, 1.0, 0.5, 0.9688, 0.5, 0.9688, 0.5, 1.0, 0.5, 0.03125, 0.75, 0.03125, 0.875, 0.0, 0.875, 0.0, 0.75, 0.0625, 0.75, 0.0625, 0.875, 0.03125, 0.875, 0.03125, 0.75, 0.09375, 0.75, 0.09375, 0.875, 0.0625, 0.875, 0.0625, 0.75, 0.125, 0.75, 0.125, 0.875, 0.09375, 0.875, 0.09375, 0.75, 0.1562, 0.75, 0.1562, 0.875, 0.125, 0.875, 0.125, 0.75, 0.1875, 0.75, 0.1875, 0.875, 0.1562, 0.875, 0.1562, 0.75, 0.2188, 0.75, 0.2188, 0.875, 0.1875, 0.875, 0.1875, 0.75, 0.25, 0.75, 0.25, 0.875, 0.2188, 0.875, 0.2188, 0.75, 0.2812, 0.75, 0.2813, 0.875, 0.25, 0.875, 0.25, 0.75, 0.3125, 0.75, 0.3125, 0.875, 0.2813, 0.875, 0.2812, 0.75, 0.3438, 0.75, 0.3438, 0.875, 0.3125, 0.875, 0.3125, 0.75, 0.375, 0.75, 0.375, 0.875, 0.3438, 0.875, 0.3438, 0.75, 0.4062, 0.75, 0.4062, 0.875, 0.375, 0.875, 0.375, 0.75, 0.4375, 0.75, 0.4375, 0.875, 0.4062, 0.875, 0.4062, 0.75, 0.4688, 0.75, 0.4687, 0.875, 0.4375, 0.875, 0.4375, 0.75, 0.5, 0.75, 0.5, 0.875, 0.4687, 0.875, 0.4688, 0.75, 0.5312, 0.75, 0.5312, 0.875, 0.5, 0.875, 0.5, 0.75, 0.5625, 0.75, 0.5625, 0.875, 0.5312, 0.875, 0.5312, 0.75, 0.5938, 0.75, 0.5938, 0.875, 0.5625, 0.875, 0.5625, 0.75, 0.625, 0.75, 0.625, 0.875, 0.5938, 0.875, 0.5938, 0.75, 0.6562, 0.75, 0.6562, 0.875, 0.625, 0.875, 0.625, 0.75, 0.6875, 0.75, 0.6875, 0.875, 0.6562, 0.875, 0.6562, 0.75, 0.7188, 0.75, 0.7188, 0.875, 0.6875, 0.875, 0.6875, 0.75, 0.75, 0.75, 0.75, 0.875, 0.7188, 0.875, 0.7188, 0.75, 0.7812, 0.75, 0.7812, 0.875, 0.75, 0.875, 0.75, 0.75, 0.8125, 0.75, 0.8125, 0.875, 0.7812, 0.875, 0.7812, 0.75, 0.8438, 0.75, 0.8437, 0.875, 0.8125, 0.875, 0.8125, 0.75, 0.875, 0.75, 0.875, 0.875, 0.8437, 0.875, 0.8438, 0.75, 0.9062, 0.75, 0.9062, 0.875, 0.875, 0.875, 0.875, 0.75, 0.9375, 0.75, 0.9375, 0.875, 0.9062, 0.875, 0.9062, 0.75, 0.9688, 0.75, 0.9688, 0.875, 0.9375, 0.875, 0.9375, 0.75, 1.0, 0.75, 1.0, 0.875, 0.9688, 0.875, 0.9688, 0.75, 0.2968, 0.4854, 0.25, 0.49, 0.2032, 0.4854, 0.1582, 0.4717, 0.1167, 0.4496, 0.08029, 0.4197, 0.05045, 0.3833, 0.02827, 0.3418, 0.01461, 0.2968, 0.01, 0.25, 0.01461, 0.2032, 0.02827, 0.1582, 0.05045, 0.1167, 0.08029, 0.08029, 0.1167, 0.05045, 0.1582, 0.02827, 0.2032, 0.01461, 0.25, 0.01, 0.2968, 0.01461, 0.3418, 0.02827, 0.3833, 0.05045, 0.4197, 0.08029, 0.4496, 0.1167, 0.4717, 0.1582, 0.4854, 0.2032, 0.49, 0.25, 0.4854, 0.2968, 0.4717, 0.3418, 0.4496, 0.3833, 0.4197, 0.4197, 0.3833, 0.4496, 0.3418, 0.4717, 0.5625, 1.0, 0.5938, 1.0, 0.5938, 1.0, 0.5625, 1.0, 0.2812, 1.0, 0.3125, 1.0, 0.3125, 1.0, 0.2812, 1.0, 0.9688, 1.0, 1.0, 1.0, 1.0, 1.0, 0.9688, 1.0, 0.0, 1.0, 0.03125, 1.0, 0.03125, 1.0, 0.0, 1.0, 0.6875, 1.0, 0.7188, 1.0, 0.7188, 1.0, 0.6875, 1.0, 0.4062, 1.0, 0.4375, 1.0, 0.4375, 1.0, 0.4062, 1.0, 0.125, 1.0, 0.1562, 1.0, 0.1562, 1.0, 0.125, 1.0, 0.8125, 1.0, 0.8438, 1.0, 0.8438, 1.0, 0.8125, 1.0, 0.5312, 1.0, 0.5625, 1.0, 0.5625, 1.0, 0.5312, 1.0, 0.25, 1.0, 0.2812, 1.0, 0.2812, 1.0, 0.25, 1.0, 0.9375, 1.0, 0.9688, 1.0, 0.9688, 1.0, 0.9375, 1.0, 0.6562, 1.0, 0.6875, 1.0, 0.6875, 1.0, 0.6562, 1.0, 0.375, 1.0, 0.4062, 1.0, 0.4062, 1.0, 0.375, 1.0, 0.09375, 1.0, 0.125, 1.0, 0.125, 1.0, 0.09375, 1.0, 0.7812, 1.0, 0.8125, 1.0, 0.8125, 1.0, 0.7812, 1.0, 0.5, 1.0, 0.5312, 1.0, 0.5312, 1.0, 0.5, 1.0, 0.2188, 1.0, 0.25, 1.0, 0.25, 1.0, 0.2188, 1.0, 0.9062, 1.0, 0.9375, 1.0, 0.9375, 1.0, 0.9062, 1.0, 0.625, 1.0, 0.6562, 1.0, 0.6562, 1.0, 0.625, 1.0, 0.3438, 1.0, 0.375, 1.0, 0.375, 1.0, 0.3438, 1.0, 0.0625, 1.0, 0.09375, 1.0, 0.09375, 1.0, 0.0625, 1.0, 0.75, 1.0, 0.7812, 1.0, 0.7812, 1.0, 0.75, 1.0, 0.4688, 1.0, 0.5, 1.0, 0.5, 1.0, 0.4688, 1.0, 0.1875, 1.0, 0.2188, 1.0, 0.2188, 1.0, 0.1875, 1.0, 0.875, 1.0, 0.9062, 1.0, 0.9062, 1.0, 0.875, 1.0, 0.5938, 1.0, 0.625, 1.0, 0.625, 1.0, 0.5938, 1.0, 0.3125, 1.0, 0.3438, 1.0, 0.3438, 1.0, 0.3125, 1.0, 0.03125, 1.0, 0.0625, 1.0, 0.0625, 1.0, 0.03125, 1.0, 0.7188, 1.0, 0.75, 1.0, 0.75, 1.0, 0.7188, 1.0, 0.4375, 1.0, 0.4688, 1.0, 0.4688, 1.0, 0.4375, 1.0, 0.1562, 1.0, 0.1875, 1.0, 0.1875, 1.0, 0.1562, 1.0])
me_cylinder.update()
me_cylinder_001 = bpy.data.meshes.new('Cylinder.001')
me_cylinder_001.from_pydata([(0.01973, 0.6423, -1.026), (0.01435, 0.7507, 1.023), (0.2142, 0.634, -1.026), (0.209, 0.7389, 1.022), (0.4005, 0.6013, -1.024), (0.3956, 0.6988, 1.02), (0.5713, 0.5454, -1.021), (0.5671, 0.6318, 1.018), (0.7203, 0.4687, -1.018), (0.7167, 0.5405, 1.015), (0.8415, 0.3739, -1.013), (0.8388, 0.4284, 1.012), (0.9304, 0.2647, -1.009), (0.9286, 0.2999, 1.008), (0.9835, 0.1454, -1.004), (0.9828, 0.1599, 1.003), (0.9989, 0.0205, -0.9985), (0.9992, 0.01369, 0.9987), (0.9758, -0.1052, -0.9934), (0.9772, -0.133, 0.9943), (0.9153, -0.2269, -0.9886), (0.9177, -0.2746, 0.9901), (0.8196, -0.3398, -0.9841), (0.8228, -0.4057, 0.9863), (0.6924, -0.4397, -0.9803), (0.6964, -0.5211, 0.983), (0.5385, -0.5227, -0.9773), (0.5432, -0.6166, 0.9804), (0.364, -0.5856, -0.9751), (0.3691, -0.6883, 0.9785), (0.1755, -0.626, -0.9739), (0.1809, -0.7336, 0.9775), (-0.01973, -0.6423, -0.9737), (-0.01435, -0.7507, 0.9773), (-0.2142, -0.634, -0.9745), (-0.209, -0.7389, 0.978), (-0.4005, -0.6013, -0.9762), (-0.3956, -0.6988, 0.9795), (-0.5713, -0.5455, -0.9789), (-0.5671, -0.6318, 0.9818), (-0.7203, -0.4687, -0.9824), (-0.7167, -0.5405, 0.9849), (-0.8415, -0.3739, -0.9866), (-0.8388, -0.4284, 0.9885), (-0.9304, -0.2647, -0.9913), (-0.9286, -0.2999, 0.9925), (-0.9835, -0.1454, -0.9963), (-0.9828, -0.1599, 0.9968), (-0.9989, -0.0205, -1.001), (-0.9992, -0.01369, 1.001), (-0.9758, 0.1052, -1.007), (-0.9772, 0.133, 1.006), (-0.9153, 0.2269, -1.011), (-0.9177, 0.2746, 1.01), (-0.8196, 0.3398, -1.016), (-0.8228, 0.4057, 1.014), (-0.6924, 0.4397, -1.02), (-0.6964, 0.5211, 1.017), (-0.5385, 0.5227, -1.023), (-0.5432, 0.6166, 1.02), (-0.364, 0.5856, -1.025), (-0.3691, 0.6883, 1.021), (-0.1755, 0.626, -1.026), (-0.1809, 0.7336, 1.023), (-0.01302, 0.9993, -0.8971), (0.1821, 0.98, -0.8971), (0.3697, 0.9231, -0.8971), (0.5426, 0.8307, -0.8971), (0.6941, 0.7064, -0.8971), (0.8184, 0.5548, -0.8971), (0.9109, 0.3819, -0.8971), (0.9678, 0.1944, -0.8971), (0.987, -0.0007373, -0.8971), (0.9678, -0.1958, -0.8971), (0.9109, -0.3834, -0.8971), (0.8184, -0.5563, -0.8971), (0.6941, -0.7078, -0.8971), (0.5426, -0.8322, -0.8971), (0.3697, -0.9246, -0.8971), (0.1821, -0.9815, -0.8971), (-0.01302, -1.001, -0.8971), (-0.2081, -0.9815, -0.8971), (-0.3957, -0.9246, -0.8971), (-0.5686, -0.8322, -0.8971), (-0.7201, -0.7078, -0.8971), (-0.8445, -0.5563, -0.8971), (-0.9369, -0.3834, -0.8971), (-0.9938, -0.1958, -0.8971), (-1.013, -0.0007373, -0.8971), (-0.9938, 0.1944, -0.8971), (-0.9369, 0.3819, -0.8971), (-0.8445, 0.5548, -0.8971), (-0.7201, 0.7064, -0.8971), (-0.5686, 0.8307, -0.8971), (-0.3957, 0.9231, -0.8971), (-0.2081, 0.98, -0.8971), (0.1123, -0.9972, -1.073), (0.3068, -1.006, -1.073), (0.4931, -1.038, -1.071), (0.6639, -1.094, -1.068), (0.8128, -1.171, -1.065), (0.9341, -1.266, -1.061), (1.023, -1.375, -1.056), (1.076, -1.494, -1.051), (1.091, -1.619, -1.046), (1.068, -1.745, -1.041), (1.008, -1.866, -1.036), (0.9121, -1.979, -1.031), (0.7849, -2.079, -1.027), (0.6311, -2.162, -1.024), (0.4566, -2.225, -1.022), (0.2681, -2.265, -1.021), (0.07285, -2.282, -1.021), (-0.1216, -2.273, -1.022), (-0.3079, -2.241, -1.023), (-0.4788, -2.185, -1.026), (-0.6277, -2.108, -1.03), (-0.7489, -2.013, -1.034), (-0.8378, -1.904, -1.038), (-0.8909, -1.785, -1.043), (-0.9063, -1.66, -1.049), (-0.8832, -1.534, -1.054), (-0.8227, -1.413, -1.059), (-0.727, -1.3, -1.063), (-0.5998, -1.2, -1.067), (-0.446, -1.117, -1.07), (-0.2714, -1.054, -1.072), (-0.08293, -1.014, -1.073), (0.004927, 1.0, 0.8394), (0.2, 0.9811, 0.8394), (0.3876, 0.9242, 0.8394), (0.5605, 0.8317, 0.8394), (0.712, 0.7074, 0.8394), (0.8364, 0.5558, 0.8394), (0.9288, 0.383, 0.8394), (0.9857, 0.1954, 0.8394), (1.005, 0.000279, 0.8394), (0.9857, -0.1948, 0.8394), (0.9288, -0.3824, 0.8394), (0.8364, -0.5553, 0.8394), (0.712, -0.7068, 0.8394), (0.5605, -0.8312, 0.8394), (0.3876, -0.9236, 0.8394), (0.2, -0.9805, 0.8394), (0.004927, -0.9997, 0.8394), (-0.1902, -0.9805, 0.8394), (-0.3778, -0.9236, 0.8394), (-0.5506, -0.8312, 0.8394), (-0.7022, -0.7068, 0.8394), (-0.8265, -0.5553, 0.8394), (-0.919, -0.3824, 0.8394), (-0.9759, -0.1948, 0.8394), (-0.9951, 0.000279, 0.8394), (-0.9759, 0.1954, 0.8394), (-0.919, 0.383, 0.8394), (-0.8265, 0.5558, 0.8394), (-0.7022, 0.7074, 0.8394), (-0.5506, 0.8317, 0.8394), (-0.3778, 0.9242, 0.8394), (-0.1902, 0.9811, 0.8394), (0.2796, -0.5206, 1.071), (0.08494, -0.5088, 1.072), (0.4662, -0.5607, 1.07), (0.6377, -0.6277, 1.067), (0.7873, -0.719, 1.064), (0.9094, -0.8311, 1.061), (0.9992, -0.9596, 1.057), (1.053, -1.1, 1.052), (1.07, -1.246, 1.048), (1.048, -1.393, 1.043), (0.9882, -1.534, 1.039), (0.8934, -1.665, 1.035), (0.767, -1.781, 1.032), (0.6138, -1.876, 1.03), (0.4397, -1.948, 1.028), (0.2515, -1.993, 1.027), (0.05624, -2.01, 1.026), (-0.1384, -1.998, 1.027), (-0.325, -1.958, 1.029), (-0.4965, -1.891, 1.031), (-0.6461, -1.8, 1.034), (-0.7682, -1.688, 1.038), (-0.8581, -1.559, 1.042), (-0.9122, -1.419, 1.046), (-0.9286, -1.273, 1.05), (-0.9066, -1.126, 1.055), (-0.8471, -0.9849, 1.059), (-0.7523, -0.8538, 1.063), (-0.6258, -0.7384, 1.066), (-0.4726, -0.6429, 1.069), (-0.2985, -0.5712, 1.071), (-0.1103, -0.5259, 1.072)], [], [(128, 1, 3, 129), (129, 3, 5, 130), (130, 5, 7, 131), (131, 7, 9, 132), (132, 9, 11, 133), (133, 11, 13, 134), (134, 13, 15, 135), (135, 15, 17, 136), (136, 17, 19, 137), (137, 19, 21, 138), (138, 21, 23, 139), (139, 23, 25, 140), (140, 25, 27, 141), (141, 27, 29, 142), (142, 29, 31, 143), (143, 31, 33, 144), (144, 33, 35, 145), (145, 35, 37, 146), (146, 37, 39, 147), (147, 39, 41, 148), (148, 41, 43, 149), (149, 43, 45, 150), (150, 45, 47, 151), (151, 47, 49, 152), (152, 49, 51, 153), (153, 51, 53, 154), (154, 53, 55, 155), (155, 55, 57, 156), (156, 57, 59, 157), (157, 59, 61, 158), (11, 9, 164, 165), (158, 61, 63, 159), (159, 63, 1, 128), (62, 0, 96, 127), (62, 95, 64, 0), (60, 94, 95, 62), (58, 93, 94, 60), (56, 92, 93, 58), (54, 91, 92, 56), (52, 90, 91, 54), (50, 89, 90, 52), (48, 88, 89, 50), (46, 87, 88, 48), (44, 86, 87, 46), (42, 85, 86, 44), (40, 84, 85, 42), (38, 83, 84, 40), (36, 82, 83, 38), (34, 81, 82, 36), (32, 80, 81, 34), (30, 79, 80, 32), (28, 78, 79, 30), (26, 77, 78, 28), (24, 76, 77, 26), (22, 75, 76, 24), (20, 74, 75, 22), (18, 73, 74, 20), (16, 72, 73, 18), (14, 71, 72, 16), (12, 70, 71, 14), (10, 69, 70, 12), (8, 68, 69, 10), (6, 67, 68, 8), (4, 66, 67, 6), (2, 65, 66, 4), (0, 64, 65, 2), (96, 97, 98, 99, 100, 101, 102, 103, 104, 105, 106, 107, 108, 109, 110, 111, 112, 113, 114, 115, 116, 117, 118, 119, 120, 121, 122, 123, 124, 125, 126, 127), (18, 20, 106, 105), (36, 38, 115, 114), (54, 56, 124, 123), (10, 12, 102, 101), (28, 30, 111, 110), (46, 48, 120, 119), (2, 4, 98, 97), (20, 22, 107, 106), (38, 40, 116, 115), (56, 58, 125, 124), (12, 14, 103, 102), (30, 32, 112, 111), (48, 50, 121, 120), (4, 6, 99, 98), (22, 24, 108, 107), (40, 42, 117, 116), (58, 60, 126, 125), (14, 16, 104, 103), (32, 34, 113, 112), (50, 52, 122, 121), (6, 8, 100, 99), (24, 26, 109, 108), (42, 44, 118, 117), (60, 62, 127, 126), (16, 18, 105, 104), (34, 36, 114, 113), (52, 54, 123, 122), (8, 10, 101, 100), (26, 28, 110, 109), (44, 46, 119, 118), (0, 2, 97, 96), (95, 159, 128, 64), (94, 158, 159, 95), (93, 157, 158, 94), (92, 156, 157, 93), (91, 155, 156, 92), (90, 154, 155, 91), (89, 153, 154, 90), (88, 152, 153, 89), (87, 151, 152, 88), (86, 150, 151, 87), (85, 149, 150, 86), (84, 148, 149, 85), (83, 147, 148, 84), (82, 146, 147, 83), (81, 145, 146, 82), (80, 144, 145, 81), (79, 143, 144, 80), (78, 142, 143, 79), (77, 141, 142, 78), (76, 140, 141, 77), (75, 139, 140, 76), (74, 138, 139, 75), (73, 137, 138, 74), (72, 136, 137, 73), (71, 135, 136, 72), (70, 134, 135, 71), (69, 133, 134, 70), (68, 132, 133, 69), (67, 131, 132, 68), (66, 130, 131, 67), (65, 129, 130, 66), (64, 128, 129, 65), (160, 161, 191, 190, 189, 188, 187, 186, 185, 184, 183, 182, 181, 180, 179, 178, 177, 176, 175, 174, 173, 172, 171, 170, 169, 168, 167, 166, 165, 164, 163, 162), (29, 27, 173, 174), (47, 45, 182, 183), (3, 1, 161, 160), (1, 63, 191, 161), (21, 19, 169, 170), (39, 37, 178, 179), (57, 55, 187, 188), (13, 11, 165, 166), (31, 29, 174, 175), (49, 47, 183, 184), (5, 3, 160, 162), (23, 21, 170, 171), (41, 39, 179, 180), (59, 57, 188, 189), (15, 13, 166, 167), (33, 31, 175, 176), (51, 49, 184, 185), (7, 5, 162, 163), (25, 23, 171, 172), (43, 41, 180, 181), (61, 59, 189, 190), (17, 15, 167, 168), (35, 33, 176, 177), (53, 51, 185, 186), (9, 7, 163, 164), (27, 25, 172, 173), (45, 43, 181, 182), (63, 61, 190, 191), (19, 17, 168, 169), (37, 35, 177, 178), (55, 53, 186, 187)])
_uv = me_cylinder_001.uv_layers.new(name='UVMap')
_uv.uv.foreach_set('vector', [1.0, 0.875, 1.0, 1.0, 0.9688, 1.0, 0.9688, 0.875, 0.9688, 0.875, 0.9688, 1.0, 0.9375, 1.0, 0.9375, 0.875, 0.9375, 0.875, 0.9375, 1.0, 0.9062, 1.0, 0.9062, 0.875, 0.9062, 0.875, 0.9062, 1.0, 0.875, 1.0, 0.875, 0.875, 0.875, 0.875, 0.875, 1.0, 0.8438, 1.0, 0.8437, 0.875, 0.8437, 0.875, 0.8438, 1.0, 0.8125, 1.0, 0.8125, 0.875, 0.8125, 0.875, 0.8125, 1.0, 0.7812, 1.0, 0.7812, 0.875, 0.7812, 0.875, 0.7812, 1.0, 0.75, 1.0, 0.75, 0.875, 0.75, 0.875, 0.75, 1.0, 0.7188, 1.0, 0.7188, 0.875, 0.7188, 0.875, 0.7188, 1.0, 0.6875, 1.0, 0.6875, 0.875, 0.6875, 0.875, 0.6875, 1.0, 0.6562, 1.0, 0.6562, 0.875, 0.6562, 0.875, 0.6562, 1.0, 0.625, 1.0, 0.625, 0.875, 0.625, 0.875, 0.625, 1.0, 0.5938, 1.0, 0.5938, 0.875, 0.5938, 0.875, 0.5938, 1.0, 0.5625, 1.0, 0.5625, 0.875, 0.5625, 0.875, 0.5625, 1.0, 0.5312, 1.0, 0.5312, 0.875, 0.5312, 0.875, 0.5312, 1.0, 0.5, 1.0, 0.5, 0.875, 0.5, 0.875, 0.5, 1.0, 0.4688, 1.0, 0.4687, 0.875, 0.4687, 0.875, 0.4688, 1.0, 0.4375, 1.0, 0.4375, 0.875, 0.4375, 0.875, 0.4375, 1.0, 0.4062, 1.0, 0.4062, 0.875, 0.4062, 0.875, 0.4062, 1.0, 0.375, 1.0, 0.375, 0.875, 0.375, 0.875, 0.375, 1.0, 0.3438, 1.0, 0.3438, 0.875, 0.3438, 0.875, 0.3438, 1.0, 0.3125, 1.0, 0.3125, 0.875, 0.3125, 0.875, 0.3125, 1.0, 0.2812, 1.0, 0.2813, 0.875, 0.2813, 0.875, 0.2812, 1.0, 0.25, 1.0, 0.25, 0.875, 0.25, 0.875, 0.25, 1.0, 0.2188, 1.0, 0.2188, 0.875, 0.2188, 0.875, 0.2188, 1.0, 0.1875, 1.0, 0.1875, 0.875, 0.1875, 0.875, 0.1875, 1.0, 0.1562, 1.0, 0.1562, 0.875, 0.1562, 0.875, 0.1562, 1.0, 0.125, 1.0, 0.125, 0.875, 0.125, 0.875, 0.125, 1.0, 0.09375, 1.0, 0.09375, 0.875, 0.09375, 0.875, 0.09375, 1.0, 0.0625, 1.0, 0.0625, 0.875, 0.8438, 1.0, 0.875, 1.0, 0.875, 1.0, 0.8438, 1.0, 0.0625, 0.875, 0.0625, 1.0, 0.03125, 1.0, 0.03125, 0.875, 0.03125, 0.875, 0.03125, 1.0, 0.0, 1.0, 0.0, 0.875, 0.03125, 0.5, 0.0, 0.5, 0.0, 0.5, 0.03125, 0.5, 0.03125, 0.5, 0.03125, 0.75, 0.0, 0.75, 0.0, 0.5, 0.0625, 0.5, 0.0625, 0.75, 0.03125, 0.75, 0.03125, 0.5, 0.09375, 0.5, 0.09375, 0.75, 0.0625, 0.75, 0.0625, 0.5, 0.125, 0.5, 0.125, 0.75, 0.09375, 0.75, 0.09375, 0.5, 0.1562, 0.5, 0.1562, 0.75, 0.125, 0.75, 0.125, 0.5, 0.1875, 0.5, 0.1875, 0.75, 0.1562, 0.75, 0.1562, 0.5, 0.2188, 0.5, 0.2188, 0.75, 0.1875, 0.75, 0.1875, 0.5, 0.25, 0.5, 0.25, 0.75, 0.2188, 0.75, 0.2188, 0.5, 0.2812, 0.5, 0.2812, 0.75, 0.25, 0.75, 0.25, 0.5, 0.3125, 0.5, 0.3125, 0.75, 0.2812, 0.75, 0.2812, 0.5, 0.3438, 0.5, 0.3438, 0.75, 0.3125, 0.75, 0.3125, 0.5, 0.375, 0.5, 0.375, 0.75, 0.3438, 0.75, 0.3438, 0.5, 0.4062, 0.5, 0.4062, 0.75, 0.375, 0.75, 0.375, 0.5, 0.4375, 0.5, 0.4375, 0.75, 0.4062, 0.75, 0.4062, 0.5, 0.4688, 0.5, 0.4688, 0.75, 0.4375, 0.75, 0.4375, 0.5, 0.5, 0.5, 0.5, 0.75, 0.4688, 0.75, 0.4688, 0.5, 0.5312, 0.5, 0.5312, 0.75, 0.5, 0.75, 0.5, 0.5, 0.5625, 0.5, 0.5625, 0.75, 0.5312, 0.75, 0.5312, 0.5, 0.5938, 0.5, 0.5938, 0.75, 0.5625, 0.75, 0.5625, 0.5, 0.625, 0.5, 0.625, 0.75, 0.5938, 0.75, 0.5938, 0.5, 0.6562, 0.5, 0.6562, 0.75, 0.625, 0.75, 0.625, 0.5, 0.6875, 0.5, 0.6875, 0.75, 0.6562, 0.75, 0.6562, 0.5, 0.7188, 0.5, 0.7188, 0.75, 0.6875, 0.75, 0.6875, 0.5, 0.75, 0.5, 0.75, 0.75, 0.7188, 0.75, 0.7188, 0.5, 0.7812, 0.5, 0.7812, 0.75, 0.75, 0.75, 0.75, 0.5, 0.8125, 0.5, 0.8125, 0.75, 0.7812, 0.75, 0.7812, 0.5, 0.8438, 0.5, 0.8438, 0.75, 0.8125, 0.75, 0.8125, 0.5, 0.875, 0.5, 0.875, 0.75, 0.8438, 0.75, 0.8438, 0.5, 0.9062, 0.5, 0.9062, 0.75, 0.875, 0.75, 0.875, 0.5, 0.9375, 0.5, 0.9375, 0.75, 0.9062, 0.75, 0.9062, 0.5, 0.9688, 0.5, 0.9688, 0.75, 0.9375, 0.75, 0.9375, 0.5, 1.0, 0.5, 1.0, 0.75, 0.9688, 0.75, 0.9688, 0.5, 0.75, 0.49, 0.7968, 0.4854, 0.8418, 0.4717, 0.8833, 0.4496, 0.9197, 0.4197, 0.9496, 0.3833, 0.9717, 0.3418, 0.9854, 0.2968, 0.99, 0.25, 0.9854, 0.2032, 0.9717, 0.1582, 0.9496, 0.1167, 0.9197, 0.08029, 0.8833, 0.05045, 0.8418, 0.02827, 0.7968, 0.01461, 0.75, 0.01, 0.7032, 0.01461, 0.6582, 0.02827, 0.6167, 0.05045, 0.5803, 0.08029, 0.5504, 0.1167, 0.5283, 0.1582, 0.5146, 0.2032, 0.51, 0.25, 0.5146, 0.2968, 0.5283, 0.3418, 0.5504, 0.3833, 0.5803, 0.4197, 0.6167, 0.4496, 0.6582, 0.4717, 0.7032, 0.4854, 0.7188, 0.5, 0.6875, 0.5, 0.6875, 0.5, 0.7188, 0.5, 0.4375, 0.5, 0.4062, 0.5, 0.4062, 0.5, 0.4375, 0.5, 0.1562, 0.5, 0.125, 0.5, 0.125, 0.5, 0.1562, 0.5, 0.8438, 0.5, 0.8125, 0.5, 0.8125, 0.5, 0.8438, 0.5, 0.5625, 0.5, 0.5312, 0.5, 0.5312, 0.5, 0.5625, 0.5, 0.2812, 0.5, 0.25, 0.5, 0.25, 0.5, 0.2812, 0.5, 0.9688, 0.5, 0.9375, 0.5, 0.9375, 0.5, 0.9688, 0.5, 0.6875, 0.5, 0.6562, 0.5, 0.6562, 0.5, 0.6875, 0.5, 0.4062, 0.5, 0.375, 0.5, 0.375, 0.5, 0.4062, 0.5, 0.125, 0.5, 0.09375, 0.5, 0.09375, 0.5, 0.125, 0.5, 0.8125, 0.5, 0.7812, 0.5, 0.7812, 0.5, 0.8125, 0.5, 0.5312, 0.5, 0.5, 0.5, 0.5, 0.5, 0.5312, 0.5, 0.25, 0.5, 0.2188, 0.5, 0.2188, 0.5, 0.25, 0.5, 0.9375, 0.5, 0.9062, 0.5, 0.9062, 0.5, 0.9375, 0.5, 0.6562, 0.5, 0.625, 0.5, 0.625, 0.5, 0.6562, 0.5, 0.375, 0.5, 0.3438, 0.5, 0.3438, 0.5, 0.375, 0.5, 0.09375, 0.5, 0.0625, 0.5, 0.0625, 0.5, 0.09375, 0.5, 0.7812, 0.5, 0.75, 0.5, 0.75, 0.5, 0.7812, 0.5, 0.5, 0.5, 0.4688, 0.5, 0.4688, 0.5, 0.5, 0.5, 0.2188, 0.5, 0.1875, 0.5, 0.1875, 0.5, 0.2188, 0.5, 0.9062, 0.5, 0.875, 0.5, 0.875, 0.5, 0.9062, 0.5, 0.625, 0.5, 0.5938, 0.5, 0.5938, 0.5, 0.625, 0.5, 0.3438, 0.5, 0.3125, 0.5, 0.3125, 0.5, 0.3438, 0.5, 0.0625, 0.5, 0.03125, 0.5, 0.03125, 0.5, 0.0625, 0.5, 0.75, 0.5, 0.7188, 0.5, 0.7188, 0.5, 0.75, 0.5, 0.4688, 0.5, 0.4375, 0.5, 0.4375, 0.5, 0.4688, 0.5, 0.1875, 0.5, 0.1562, 0.5, 0.1562, 0.5, 0.1875, 0.5, 0.875, 0.5, 0.8438, 0.5, 0.8438, 0.5, 0.875, 0.5, 0.5938, 0.5, 0.5625, 0.5, 0.5625, 0.5, 0.5938, 0.5, 0.3125, 0.5, 0.2812, 0.5, 0.2812, 0.5, 0.3125, 0.5, 1.0, 0.5, 0.9688, 0.5, 0.9688, 0.5, 1.0, 0.5, 0.03125, 0.75, 0.03125, 0.875, 0.0, 0.875, 0.0, 0.75, 0.0625, 0.75, 0.0625, 0.875, 0.03125, 0.875, 0.03125, 0.75, 0.09375, 0.75, 0.09375, 0.875, 0.0625, 0.875, 0.0625, 0.75, 0.125, 0.75, 0.125, 0.875, 0.09375, 0.875, 0.09375, 0.75, 0.1562, 0.75, 0.1562, 0.875, 0.125, 0.875, 0.125, 0.75, 0.1875, 0.75, 0.1875, 0.875, 0.1562, 0.875, 0.1562, 0.75, 0.2188, 0.75, 0.2188, 0.875, 0.1875, 0.875, 0.1875, 0.75, 0.25, 0.75, 0.25, 0.875, 0.2188, 0.875, 0.2188, 0.75, 0.2812, 0.75, 0.2813, 0.875, 0.25, 0.875, 0.25, 0.75, 0.3125, 0.75, 0.3125, 0.875, 0.2813, 0.875, 0.2812, 0.75, 0.3438, 0.75, 0.3438, 0.875, 0.3125, 0.875, 0.3125, 0.75, 0.375, 0.75, 0.375, 0.875, 0.3438, 0.875, 0.3438, 0.75, 0.4062, 0.75, 0.4062, 0.875, 0.375, 0.875, 0.375, 0.75, 0.4375, 0.75, 0.4375, 0.875, 0.4062, 0.875, 0.4062, 0.75, 0.4688, 0.75, 0.4687, 0.875, 0.4375, 0.875, 0.4375, 0.75, 0.5, 0.75, 0.5, 0.875, 0.4687, 0.875, 0.4688, 0.75, 0.5312, 0.75, 0.5312, 0.875, 0.5, 0.875, 0.5, 0.75, 0.5625, 0.75, 0.5625, 0.875, 0.5312, 0.875, 0.5312, 0.75, 0.5938, 0.75, 0.5938, 0.875, 0.5625, 0.875, 0.5625, 0.75, 0.625, 0.75, 0.625, 0.875, 0.5938, 0.875, 0.5938, 0.75, 0.6562, 0.75, 0.6562, 0.875, 0.625, 0.875, 0.625, 0.75, 0.6875, 0.75, 0.6875, 0.875, 0.6562, 0.875, 0.6562, 0.75, 0.7188, 0.75, 0.7188, 0.875, 0.6875, 0.875, 0.6875, 0.75, 0.75, 0.75, 0.75, 0.875, 0.7188, 0.875, 0.7188, 0.75, 0.7812, 0.75, 0.7812, 0.875, 0.75, 0.875, 0.75, 0.75, 0.8125, 0.75, 0.8125, 0.875, 0.7812, 0.875, 0.7812, 0.75, 0.8438, 0.75, 0.8437, 0.875, 0.8125, 0.875, 0.8125, 0.75, 0.875, 0.75, 0.875, 0.875, 0.8437, 0.875, 0.8438, 0.75, 0.9062, 0.75, 0.9062, 0.875, 0.875, 0.875, 0.875, 0.75, 0.9375, 0.75, 0.9375, 0.875, 0.9062, 0.875, 0.9062, 0.75, 0.9688, 0.75, 0.9688, 0.875, 0.9375, 0.875, 0.9375, 0.75, 1.0, 0.75, 1.0, 0.875, 0.9688, 0.875, 0.9688, 0.75, 0.2968, 0.4854, 0.25, 0.49, 0.2032, 0.4854, 0.1582, 0.4717, 0.1167, 0.4496, 0.08029, 0.4197, 0.05045, 0.3833, 0.02827, 0.3418, 0.01461, 0.2968, 0.01, 0.25, 0.01461, 0.2032, 0.02827, 0.1582, 0.05045, 0.1167, 0.08029, 0.08029, 0.1167, 0.05045, 0.1582, 0.02827, 0.2032, 0.01461, 0.25, 0.01, 0.2968, 0.01461, 0.3418, 0.02827, 0.3833, 0.05045, 0.4197, 0.08029, 0.4496, 0.1167, 0.4717, 0.1582, 0.4854, 0.2032, 0.49, 0.25, 0.4854, 0.2968, 0.4717, 0.3418, 0.4496, 0.3833, 0.4197, 0.4197, 0.3833, 0.4496, 0.3418, 0.4717, 0.5625, 1.0, 0.5938, 1.0, 0.5938, 1.0, 0.5625, 1.0, 0.2812, 1.0, 0.3125, 1.0, 0.3125, 1.0, 0.2812, 1.0, 0.9688, 1.0, 1.0, 1.0, 1.0, 1.0, 0.9688, 1.0, 0.0, 1.0, 0.03125, 1.0, 0.03125, 1.0, 0.0, 1.0, 0.6875, 1.0, 0.7188, 1.0, 0.7188, 1.0, 0.6875, 1.0, 0.4062, 1.0, 0.4375, 1.0, 0.4375, 1.0, 0.4062, 1.0, 0.125, 1.0, 0.1562, 1.0, 0.1562, 1.0, 0.125, 1.0, 0.8125, 1.0, 0.8438, 1.0, 0.8438, 1.0, 0.8125, 1.0, 0.5312, 1.0, 0.5625, 1.0, 0.5625, 1.0, 0.5312, 1.0, 0.25, 1.0, 0.2812, 1.0, 0.2812, 1.0, 0.25, 1.0, 0.9375, 1.0, 0.9688, 1.0, 0.9688, 1.0, 0.9375, 1.0, 0.6562, 1.0, 0.6875, 1.0, 0.6875, 1.0, 0.6562, 1.0, 0.375, 1.0, 0.4062, 1.0, 0.4062, 1.0, 0.375, 1.0, 0.09375, 1.0, 0.125, 1.0, 0.125, 1.0, 0.09375, 1.0, 0.7812, 1.0, 0.8125, 1.0, 0.8125, 1.0, 0.7812, 1.0, 0.5, 1.0, 0.5312, 1.0, 0.5312, 1.0, 0.5, 1.0, 0.2188, 1.0, 0.25, 1.0, 0.25, 1.0, 0.2188, 1.0, 0.9062, 1.0, 0.9375, 1.0, 0.9375, 1.0, 0.9062, 1.0, 0.625, 1.0, 0.6562, 1.0, 0.6562, 1.0, 0.625, 1.0, 0.3438, 1.0, 0.375, 1.0, 0.375, 1.0, 0.3438, 1.0, 0.0625, 1.0, 0.09375, 1.0, 0.09375, 1.0, 0.0625, 1.0, 0.75, 1.0, 0.7812, 1.0, 0.7812, 1.0, 0.75, 1.0, 0.4688, 1.0, 0.5, 1.0, 0.5, 1.0, 0.4688, 1.0, 0.1875, 1.0, 0.2188, 1.0, 0.2188, 1.0, 0.1875, 1.0, 0.875, 1.0, 0.9062, 1.0, 0.9062, 1.0, 0.875, 1.0, 0.5938, 1.0, 0.625, 1.0, 0.625, 1.0, 0.5938, 1.0, 0.3125, 1.0, 0.3438, 1.0, 0.3438, 1.0, 0.3125, 1.0, 0.03125, 1.0, 0.0625, 1.0, 0.0625, 1.0, 0.03125, 1.0, 0.7188, 1.0, 0.75, 1.0, 0.75, 1.0, 0.7188, 1.0, 0.4375, 1.0, 0.4688, 1.0, 0.4688, 1.0, 0.4375, 1.0, 0.1562, 1.0, 0.1875, 1.0, 0.1875, 1.0, 0.1562, 1.0])
me_cylinder_001.update()

# ---- objects
ob_bridge = bpy.data.objects.new('Bridge', me_cube)
ob_camera = bpy.data.objects.new('Camera', cam_camera)
ob_handrail = bpy.data.objects.new('Handrail', me_cylinder)
ob_handrail_001 = bpy.data.objects.new('Handrail.001', me_cylinder_001)

# ---- transforms, parenting, visibility, modifiers, constraints
ob_bridge.location = (0.0, 0.0, -1.235)
ob_bridge.rotation_euler = (4.709, 0.001757, 0.004587)
ob_bridge.lock_rotations_4d = False
ob_bridge.empty_display_type = 'ARROWS'
ob_bridge.lineart.crease_threshold = 0.0
ob_camera.location = (7.359, -6.926, 4.958)
ob_camera.rotation_euler = (1.109, 0.0, 0.8149)
ob_camera.lock_rotations_4d = False
ob_camera.empty_display_type = 'ARROWS'
ob_camera.color = (0.0, 0.0, 0.0, 0.0)
ob_camera.display_type = 'WIRE'
ob_camera.lineart.crease_threshold = 0.0
ob_handrail.location = (-5.99, 1.858, 2.43)
ob_handrail.rotation_euler = (-1.562, -1.627, 3.133)
ob_handrail.scale = (-0.1825, -0.1825, -4.817)
ob_handrail_001.location = (5.693, 1.858, 2.43)
ob_handrail_001.rotation_euler = (-1.575, -4.585, 3.138)
ob_handrail_001.scale = (-0.1825, -0.1825, -4.817)

# ---- collection membership
col_collection.objects.link(ob_bridge)
col_collection.objects.link(ob_camera)
col_collection.objects.link(ob_handrail)
col_collection.objects.link(ob_handrail_001)

# ---- scene / render settings (as saved in the file)
scene.camera = ob_camera
scene.frame_start = 1; scene.frame_end = 250; scene.frame_set(1)
scene.render.engine = 'BLENDER_EEVEE_NEXT'
scene.cycles.sampling_pattern = 'TABULATED_SOBOL'
scene.cycles.use_light_tree = False
scene.view_settings.view_transform = 'Filmic'
bpy.context.view_layer.update()

# ---- added for rendering (the .blend has no usable light): sun
light_auto_sun = bpy.data.lights.new('AutoSun', 'SUN')
light_auto_sun.energy = 3.0
light_auto_sun.angle = 0.0523599
ob_auto_sun = bpy.data.objects.new('AutoSun', light_auto_sun)
scene.collection.objects.link(ob_auto_sun)
ob_auto_sun.rotation_euler = (0.872665, 0.174533, 0.523599)
bpy.context.view_layer.update()
